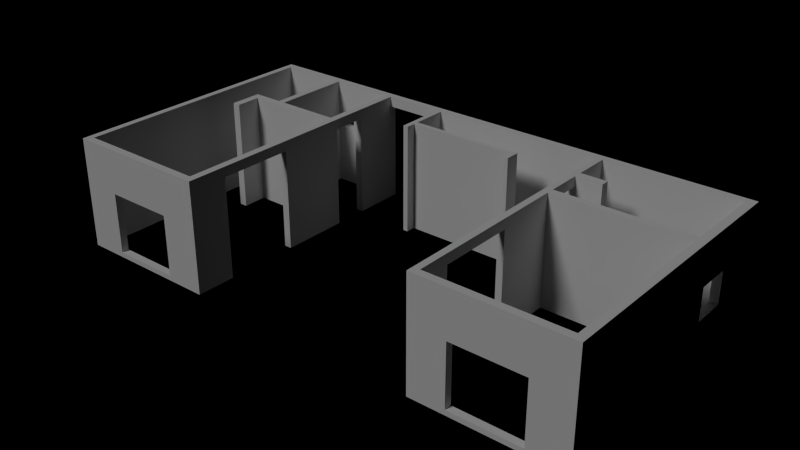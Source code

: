 # Source: klotzHouse.blend  (saved by Blender 2.74.5; exported with 4.5.12 LTS)
import bpy
from mathutils import Matrix  # noqa: F401  (used for matrix-valued properties, if any)

bpy.ops.wm.read_factory_settings(use_empty=True)
scene = bpy.context.scene
scene.name = 'Scene'

# ---- collections
col_collection_1 = bpy.data.collections.new('Collection 1'); scene.collection.children.link(col_collection_1)

# ---- world
world_world = bpy.data.worlds.new('World'); scene.world = world_world
world_world.color = (0.0, 0.0, 0.0)
world_world.use_sun_shadow = False
world_world.sun_shadow_jitter_overblur = 0.0
world_world.cycles.sampling_method = 'MANUAL'
world_world.cycles.sample_map_resolution = 256

# ---- lights
light_sun = bpy.data.lights.new('Sun', 'SUN')
light_sun.transmission_factor = 0.0
light_sun.angle = 0.1993
light_sun.energy = 1.0
light_sun.shadow_buffer_clip_start = 0.5
light_sun.shadow_soft_size = 0.1
light_sun.shadow_cascade_max_distance = 1000.0
light_sun.cycles.use_multiple_importance_sampling = False

# ---- meshes
me_plane_001 = bpy.data.meshes.new('Plane.001')
me_plane_001.from_pydata([(-0.1072, -0.09709, 1.881e-09), (0.04058, -0.09709, 1.881e-09), (-0.1072, 6.08, 1.881e-09), (0.04058, 6.08, 1.881e-09), (-0.1072, 0.07291, 1.881e-09), (0.04058, 0.07291, 1.881e-09), (3.088, -0.09709, 1.881e-09), (3.088, 0.07291, 1.881e-09), (3.258, -0.09709, 1.881e-09), (3.258, 0.07291, 1.881e-09), (3.088, 6.08, 1.881e-09), (3.258, 6.08, 1.881e-09), (0.04058, 5.91, 1.881e-09), (-0.1072, 5.91, 1.881e-09), (3.088, 5.91, 1.881e-09), (3.258, 5.91, 1.881e-09), (1.484, 5.91, 1.881e-09), (1.644, 5.91, 1.881e-09), (1.484, 6.08, 1.881e-09), (1.644, 6.08, 1.881e-09), (1.484, 4.083, 1.881e-09), (1.644, 4.083, 1.881e-09), (1.484, 3.905, 1.881e-09), (1.644, 3.905, 1.881e-09), (0.9686, 4.083, 1.881e-09), (0.9686, 3.905, 1.881e-09), (0.7883, 4.083, 1.881e-09), (0.7883, 3.905, 1.881e-09), (0.9686, 3.331, 1.881e-09), (0.7883, 3.331, 1.881e-09), (3.088, 4.083, 1.881e-09), (3.258, 4.083, 1.881e-09), (3.088, 3.905, 1.881e-09), (3.258, 3.905, 1.881e-09), (-0.1072, -0.09709, 2.529), (0.04058, -0.09709, 2.529), (-0.1072, 6.08, 2.529), (0.04058, 6.08, 2.529), (-0.1072, 0.07291, 2.529), (0.04058, 0.07291, 2.529), (3.088, -0.09709, 2.529), (3.088, 0.07291, 2.529), (3.258, -0.09709, 2.529), (3.258, 0.07291, 2.529), (3.088, 6.08, 2.529), (3.258, 6.08, 2.529), (0.04058, 5.91, 2.529), (-0.1072, 5.91, 2.529), (3.088, 5.91, 2.529), (3.258, 5.91, 2.529), (1.484, 5.91, 2.529), (1.644, 5.91, 2.529), (1.484, 6.08, 2.529), (1.644, 6.08, 2.529), (1.484, 4.083, 2.529), (1.644, 4.083, 2.529), (1.484, 3.905, 2.529), (1.644, 3.905, 2.529), (0.9686, 4.083, 2.529), (0.9686, 3.905, 2.529), (0.7883, 4.083, 2.529), (0.7883, 3.905, 2.529), (0.9686, 3.331, 2.529), (0.7883, 3.331, 2.529), (3.088, 4.083, 2.529), (3.258, 4.083, 2.529), (3.088, 3.905, 2.529), (3.258, 3.905, 2.529), (3.088, 2.514, 1.881e-09), (3.258, 2.514, 1.881e-09), (3.088, 2.514, 2.529), (3.258, 2.514, 2.529), (3.088, 0.8117, 1.881e-09), (3.258, 0.8117, 1.881e-09), (3.088, 0.8117, 2.529), (3.258, 0.8117, 2.529), (0.7754, 0.07291, 1.881e-09), (0.7754, -0.09709, 1.881e-09), (0.7754, 0.07291, 2.529), (0.7754, -0.09709, 2.529), (2.353, -0.09709, 1.881e-09), (2.353, -0.09709, 2.529), (2.353, 0.07291, 1.881e-09), (2.353, 0.07291, 2.529), (0.04058, 4.875, 1.881e-09), (-0.1072, 4.875, 1.881e-09), (0.04058, 4.875, 2.529), (-0.1072, 4.875, 2.529), (0.04058, 4.084, 1.881e-09), (-0.1072, 4.084, 1.881e-09), (0.04058, 4.084, 2.529), (-0.1072, 4.084, 2.529), (1.037, 5.91, 0.0), (1.037, 6.08, 0.0), (1.037, 5.91, 2.529), (1.037, 6.08, 2.529), (1.403, 5.91, 0.0), (1.403, 6.08, 0.0), (1.403, 5.91, 2.529), (1.403, 6.08, 2.529), (1.757, 5.91, 0.0), (1.757, 6.08, 0.0), (1.757, 5.91, 2.529), (1.757, 6.08, 2.529), (2.104, 5.91, 0.0), (2.104, 6.08, 0.0), (2.104, 5.91, 2.529), (2.104, 6.08, 2.529), (3.088, 4.875, 1.881e-09), (3.258, 4.875, 1.881e-09), (3.088, 4.875, 2.529), (3.258, 4.875, 2.529), (0.04058, -0.09709, 2.299), (3.088, -0.09709, 2.299), (1.484, 6.08, 2.299), (0.04058, 6.08, 2.299), (3.088, 6.08, 2.299), (1.644, 6.08, 2.299), (3.258, 6.08, 2.299), (3.258, 0.07291, 2.299), (3.258, 3.905, 2.299), (-0.1072, 6.08, 2.299), (3.258, -0.09709, 2.299), (-0.1072, 0.07291, 2.299), (-0.1072, -0.09709, 2.299), (-0.1072, 5.91, 2.299), (3.258, 5.91, 2.299), (3.258, 4.083, 2.299), (3.258, 2.514, 2.299), (3.258, 0.8117, 2.299), (0.7754, -0.09709, 2.299), (2.353, -0.09709, 2.299), (-0.1072, 4.875, 2.299), (-0.1072, 4.084, 2.299), (1.037, 6.08, 2.299), (1.403, 6.08, 2.299), (1.757, 6.08, 2.299), (2.104, 6.08, 2.299), (3.258, 4.875, 2.299), (0.9686, 3.331, 2.299), (0.9686, 3.905, 2.299), (1.484, 3.905, 2.299), (1.644, 3.905, 2.299), (0.04058, 0.07291, 2.299), (0.04058, 5.91, 2.299), (0.7883, 3.905, 2.299), (0.7883, 3.331, 2.299), (3.088, 3.905, 2.299), (1.484, 5.91, 2.299), (0.9686, 4.083, 2.299), (0.7883, 4.083, 2.299), (3.088, 0.07291, 2.299), (1.484, 4.083, 2.299), (3.088, 2.514, 2.299), (3.088, 0.8117, 2.299), (0.7754, 0.07291, 2.299), (2.353, 0.07291, 2.299), (0.04058, 4.875, 2.299), (0.04058, 4.084, 2.299), (1.037, 5.91, 2.299), (1.403, 5.91, 2.299), (1.644, 4.083, 2.299), (1.644, 5.91, 2.299), (3.088, 5.91, 2.299), (3.088, 4.083, 2.299), (1.757, 5.91, 2.299), (2.104, 5.91, 2.299), (3.088, 4.875, 2.299), (0.04058, -0.09709, 1.502), (1.484, 6.08, 1.502), (0.9686, 3.331, 1.502), (1.484, 3.905, 1.502), (0.04058, 0.07291, 1.502), (3.088, 6.08, 1.502), (3.258, 6.08, 1.502), (3.258, 0.07291, 1.502), (0.7883, 3.905, 1.502), (3.258, -0.09709, 1.502), (-0.1072, 0.07291, 1.502), (-0.1072, 5.91, 1.502), (0.9686, 4.083, 1.502), (1.644, 4.083, 1.502), (1.484, 4.083, 1.502), (3.088, 5.91, 1.502), (3.258, 5.91, 1.502), (3.088, -0.09709, 1.502), (0.04058, 6.08, 1.502), (1.644, 6.08, 1.502), (3.258, 3.905, 1.502), (-0.1072, 6.08, 1.502), (-0.1072, -0.09709, 1.502), (3.258, 4.083, 1.502), (3.258, 2.514, 1.502), (3.258, 0.8117, 1.502), (0.7754, -0.09709, 1.502), (2.353, -0.09709, 1.502), (-0.1072, 4.875, 1.502), (-0.1072, 4.084, 1.502), (1.037, 6.08, 1.502), (1.403, 6.08, 1.502), (1.757, 6.08, 1.502), (2.104, 6.08, 1.502), (3.258, 4.875, 1.502), (0.9686, 3.905, 1.502), (1.644, 3.905, 1.502), (0.04058, 5.91, 1.502), (0.7883, 3.331, 1.502), (3.088, 3.905, 1.502), (1.484, 5.91, 1.502), (0.7883, 4.083, 1.502), (3.088, 0.07291, 1.502), (3.088, 2.514, 1.502), (3.088, 0.8117, 1.502), (0.7754, 0.07291, 1.502), (2.353, 0.07291, 1.502), (0.04058, 4.875, 1.502), (0.04058, 4.084, 1.502), (1.037, 5.91, 1.502), (1.403, 5.91, 1.502), (1.644, 5.91, 1.502), (3.088, 4.083, 1.502), (1.757, 5.91, 1.502), (2.104, 5.91, 1.502), (3.088, 4.875, 1.502), (0.04058, -0.09709, 0.1144), (1.484, 6.08, 0.1144), (0.9686, 3.331, 0.1144), (1.484, 3.905, 0.1144), (0.04058, 0.07291, 0.1144), (3.088, 6.08, 0.1144), (3.258, 6.08, 0.1144), (3.258, 0.07291, 0.1144), (0.7883, 3.905, 0.1144), (3.258, -0.09709, 0.1144), (-0.1072, 0.07291, 0.1144), (-0.1072, 5.91, 0.1144), (0.9686, 4.083, 0.1144), (1.644, 4.083, 0.1144), (1.484, 4.083, 0.1144), (3.088, 5.91, 0.1144), (3.258, 5.91, 0.1144), (3.088, -0.09709, 0.1144), (0.04058, 6.08, 0.1144), (1.644, 6.08, 0.1144), (3.258, 3.905, 0.1144), (-0.1072, 6.08, 0.1144), (-0.1072, -0.09709, 0.1144), (3.258, 4.083, 0.1144), (3.258, 2.514, 0.1144), (3.258, 0.8117, 0.1144), (0.7754, -0.09709, 0.1144), (2.353, -0.09709, 0.1144), (-0.1072, 4.875, 0.1144), (-0.1072, 4.084, 0.1144), (1.037, 6.08, 0.1144), (1.403, 6.08, 0.1144), (1.757, 6.08, 0.1144), (2.104, 6.08, 0.1144), (3.258, 4.875, 0.1144), (0.9686, 3.905, 0.1144), (1.644, 3.905, 0.1144), (0.04058, 5.91, 0.1144), (0.7883, 3.331, 0.1144), (3.088, 3.905, 0.1144), (1.484, 5.91, 0.1144), (0.7883, 4.083, 0.1144), (3.088, 0.07291, 0.1144), (3.088, 2.514, 0.1144), (3.088, 0.8117, 0.1144), (0.7754, 0.07291, 0.1144), (2.353, 0.07291, 0.1144), (0.04058, 4.875, 0.1144), (0.04058, 4.084, 0.1144), (1.037, 5.91, 0.1144), (1.403, 5.91, 0.1144), (1.644, 5.91, 0.1144), (3.088, 4.083, 0.1144), (1.757, 5.91, 0.1144), (2.104, 5.91, 0.1144), (3.088, 4.875, 0.1144), (0.04058, -0.09709, 1.589), (1.484, 6.08, 1.589), (0.9686, 3.331, 1.589), (1.484, 3.905, 1.589), (0.04058, 0.07291, 1.589), (3.088, 6.08, 1.589), (3.258, 6.08, 1.589), (3.258, 0.07291, 1.589), (0.7883, 3.905, 1.589), (3.258, -0.09709, 1.589), (-0.1072, 0.07291, 1.589), (-0.1072, 5.91, 1.589), (0.9686, 4.083, 1.589), (1.644, 4.083, 1.589), (1.484, 4.083, 1.589), (3.088, 5.91, 1.589), (3.258, 5.91, 1.589), (3.088, -0.09709, 1.589), (0.04058, 6.08, 1.589), (1.644, 6.08, 1.589), (3.258, 3.905, 1.589), (-0.1072, 6.08, 1.589), (-0.1072, -0.09709, 1.589), (3.258, 4.083, 1.589), (3.258, 2.514, 1.589), (3.258, 0.8117, 1.589), (0.7754, -0.09709, 1.589), (2.353, -0.09709, 1.589), (-0.1072, 4.875, 1.589), (-0.1072, 4.084, 1.589), (1.037, 6.08, 1.589), (1.403, 6.08, 1.589), (1.757, 6.08, 1.589), (2.104, 6.08, 1.589), (3.258, 4.875, 1.589), (0.9686, 3.905, 1.589), (1.644, 3.905, 1.589), (0.04058, 5.91, 1.589), (0.7883, 3.331, 1.589), (3.088, 3.905, 1.589), (1.484, 5.91, 1.589), (0.7883, 4.083, 1.589), (3.088, 0.07291, 1.589), (3.088, 2.514, 1.589), (3.088, 0.8117, 1.589), (0.7754, 0.07291, 1.589), (2.353, 0.07291, 1.589), (0.04058, 4.875, 1.589), (0.04058, 4.084, 1.589), (1.037, 5.91, 1.589), (1.403, 5.91, 1.589), (1.644, 5.91, 1.589), (3.088, 4.083, 1.589), (1.757, 5.91, 1.589), (2.104, 5.91, 1.589), (3.088, 4.875, 1.589), (0.04058, -0.09709, 0.8602), (1.484, 6.08, 0.8602), (0.9686, 3.331, 0.8602), (1.484, 3.905, 0.8602), (0.04058, 0.07291, 0.8602), (3.088, 6.08, 0.8602), (3.258, 6.08, 0.8602), (0.7883, 3.905, 0.8602), (-0.1072, 0.07291, 0.8602), (-0.1072, 5.91, 0.8602), (0.9686, 4.083, 0.8602), (1.644, 4.083, 0.8602), (1.484, 4.083, 0.8602), (3.088, 5.91, 0.8602), (3.258, 5.91, 0.8602), (0.04058, 6.08, 0.8602), (1.644, 6.08, 0.8602), (3.258, 3.905, 0.8602), (-0.1072, 6.08, 0.8602), (-0.1072, -0.09709, 0.8602), (3.258, 4.083, 0.8602), (3.258, 2.514, 0.8602), (0.7754, -0.09709, 0.8602), (-0.1072, 4.875, 0.8602), (-0.1072, 4.084, 0.8602), (1.037, 6.08, 0.8602), (1.403, 6.08, 0.8602), (1.757, 6.08, 0.8602), (2.104, 6.08, 0.8602), (3.258, 4.875, 0.8602), (0.9686, 3.905, 0.8602), (1.644, 3.905, 0.8602), (0.04058, 5.91, 0.8602), (0.7883, 3.331, 0.8602), (3.088, 3.905, 0.8602), (1.484, 5.91, 0.8602), (0.7883, 4.083, 0.8602), (3.088, 2.514, 0.8602), (0.7754, 0.07291, 0.8602), (0.04058, 4.875, 0.8602), (0.04058, 4.084, 0.8602), (1.037, 5.91, 0.8602), (1.403, 5.91, 0.8602), (1.644, 5.91, 0.8602), (3.088, 4.083, 0.8602), (1.757, 5.91, 0.8602), (2.104, 5.91, 0.8602), (3.088, 4.875, 0.8602), (1.484, 6.08, 1.441), (0.9686, 3.331, 1.441), (1.484, 3.905, 1.441), (3.088, 6.08, 1.441), (3.258, 6.08, 1.441), (0.7883, 3.905, 1.441), (-0.1072, 5.91, 1.441), (0.9686, 4.083, 1.441), (1.644, 4.083, 1.441), (1.484, 4.083, 1.441), (3.088, 5.91, 1.441), (3.258, 5.91, 1.441), (0.04058, 6.08, 1.441), (1.644, 6.08, 1.441), (3.258, 3.905, 1.441), (-0.1072, 6.08, 1.441), (3.258, 4.083, 1.441), (3.258, 2.514, 1.441), (-0.1072, 4.875, 1.441), (1.037, 6.08, 1.441), (1.403, 6.08, 1.441), (1.757, 6.08, 1.441), (2.104, 6.08, 1.441), (3.258, 4.875, 1.441), (0.9686, 3.905, 1.441), (1.644, 3.905, 1.441), (0.04058, 5.91, 1.441), (0.7883, 3.331, 1.441), (3.088, 3.905, 1.441), (1.484, 5.91, 1.441), (0.7883, 4.083, 1.441), (3.088, 2.514, 1.441), (0.04058, 4.875, 1.441), (1.037, 5.91, 1.441), (1.403, 5.91, 1.441), (1.644, 5.91, 1.441), (3.088, 4.083, 1.441), (1.757, 5.91, 1.441), (2.104, 5.91, 1.441), (3.088, 4.875, 1.441), (0.04058, -0.09709, 1.781), (1.484, 6.08, 1.781), (0.9686, 3.331, 1.781), (1.484, 3.905, 1.781), (0.04058, 0.07291, 1.781), (3.088, 6.08, 1.781), (3.258, 6.08, 1.781), (3.258, 0.07291, 1.781), (0.7883, 3.905, 1.781), (3.258, -0.09709, 1.781), (-0.1072, 0.07291, 1.781), (-0.1072, 5.91, 1.781), (0.9686, 4.083, 1.781), (1.644, 4.083, 1.781), (1.484, 4.083, 1.781), (3.088, 5.91, 1.781), (3.258, 5.91, 1.781), (3.088, -0.09709, 1.781), (0.04058, 6.08, 1.781), (1.644, 6.08, 1.781), (3.258, 3.905, 1.781), (-0.1072, 6.08, 1.781), (-0.1072, -0.09709, 1.781), (3.258, 4.083, 1.781), (3.258, 2.514, 1.781), (3.258, 0.8117, 1.781), (0.7754, -0.09709, 1.781), (2.353, -0.09709, 1.781), (-0.1072, 4.875, 1.781), (-0.1072, 4.084, 1.781), (1.037, 6.08, 1.781), (1.403, 6.08, 1.781), (1.757, 6.08, 1.781), (2.104, 6.08, 1.781), (3.258, 4.875, 1.781), (0.9686, 3.905, 1.781), (1.644, 3.905, 1.781), (0.04058, 5.91, 1.781), (0.7883, 3.331, 1.781), (3.088, 3.905, 1.781), (1.484, 5.91, 1.781), (0.7883, 4.083, 1.781), (3.088, 0.07291, 1.781), (3.088, 2.514, 1.781), (3.088, 0.8117, 1.781), (0.7754, 0.07291, 1.781), (2.353, 0.07291, 1.781), (0.04058, 4.875, 1.781), (0.04058, 4.084, 1.781), (1.037, 5.91, 1.781), (1.403, 5.91, 1.781), (1.644, 5.91, 1.781), (3.088, 4.083, 1.781), (1.757, 5.91, 1.781), (2.104, 5.91, 1.781), (3.088, 4.875, 1.781), (8.681, -0.09709, 1.881e-09), (8.681, 0.07291, 1.881e-09), (8.681, 6.08, 1.881e-09), (8.681, 5.91, 1.881e-09), (8.681, -0.09709, 2.529), (8.681, 0.07291, 2.529), (8.681, 6.08, 2.529), (8.681, 5.91, 2.529), (8.681, 6.08, 2.299), (8.681, 0.07291, 2.299), (8.681, -0.09709, 2.299), (8.681, 5.91, 2.299), (8.681, 6.08, 1.502), (8.681, 0.07291, 1.502), (8.681, -0.09709, 1.502), (8.681, 5.91, 1.502), (8.681, 6.08, 0.1144), (8.681, 0.07291, 0.1144), (8.681, -0.09709, 0.1144), (8.681, 5.91, 0.1144), (8.681, 6.08, 1.589), (8.681, 0.07291, 1.589), (8.681, -0.09709, 1.589), (8.681, 5.91, 1.589), (8.681, 6.08, 0.8602), (8.681, 5.91, 0.8602), (8.681, 6.08, 1.441), (8.681, 5.91, 1.441), (8.681, 6.08, 1.781), (8.681, 0.07291, 1.781), (8.681, -0.09709, 1.781), (8.681, 5.91, 1.781), (8.833, -0.09709, 1.881e-09), (8.833, 0.07291, 1.881e-09), (8.833, 6.08, 1.881e-09), (8.833, 5.91, 1.881e-09), (8.833, -0.09709, 2.529), (8.833, 0.07291, 2.529), (8.833, 6.08, 2.529), (8.833, 5.91, 2.529), (8.833, 6.08, 2.299), (8.833, 0.07291, 2.299), (8.833, -0.09709, 2.299), (8.833, 5.91, 2.299), (8.833, 6.08, 1.502), (8.833, 0.07291, 1.502), (8.833, -0.09709, 1.502), (8.833, 5.91, 1.502), (8.833, 6.08, 0.1144), (8.833, 0.07291, 0.1144), (8.833, -0.09709, 0.1144), (8.833, 5.91, 0.1144), (8.833, 6.08, 1.589), (8.833, 0.07291, 1.589), (8.833, -0.09709, 1.589), (8.833, 5.91, 1.589), (8.833, 6.08, 0.8602), (8.833, 5.91, 0.8602), (8.833, 6.08, 1.441), (8.833, 5.91, 1.441), (8.833, 6.08, 1.781), (8.833, 0.07291, 1.781), (8.833, -0.09709, 1.781), (8.833, 5.91, 1.781), (11.86, -0.09709, 1.881e-09), (11.86, 0.07291, 1.881e-09), (11.86, 6.08, 1.881e-09), (11.86, 5.91, 1.881e-09), (11.86, -0.09709, 2.529), (11.86, 0.07291, 2.529), (11.86, 6.08, 2.529), (11.86, 5.91, 2.529), (11.86, 6.08, 2.299), (11.86, 0.07291, 2.299), (11.86, -0.09709, 2.299), (11.86, 5.91, 2.299), (11.86, 6.08, 1.502), (11.86, 0.07291, 1.502), (11.86, -0.09709, 1.502), (11.86, 5.91, 1.502), (11.86, 6.08, 0.1144), (11.86, 0.07291, 0.1144), (11.86, -0.09709, 0.1144), (11.86, 5.91, 0.1144), (11.86, 6.08, 1.589), (11.86, 0.07291, 1.589), (11.86, -0.09709, 1.589), (11.86, 5.91, 1.589), (11.86, 6.08, 0.8602), (11.86, 5.91, 0.8602), (11.86, 6.08, 1.441), (11.86, 5.91, 1.441), (11.86, 6.08, 1.781), (11.86, 0.07291, 1.781), (11.86, -0.09709, 1.781), (11.86, 5.91, 1.781), (12.05, -0.09709, 1.881e-09), (12.05, 0.07291, 1.881e-09), (12.05, 6.08, 1.881e-09), (12.05, 5.91, 1.881e-09), (12.05, -0.09709, 2.529), (12.05, 0.07291, 2.529), (12.05, 6.08, 2.529), (12.05, 5.91, 2.529), (12.05, 6.08, 2.299), (12.05, 0.07291, 2.299), (12.05, -0.09709, 2.299), (12.05, 5.91, 2.299), (12.05, 6.08, 1.502), (12.05, 0.07291, 1.502), (12.05, -0.09709, 1.502), (12.05, 5.91, 1.502), (12.05, 6.08, 0.1144), (12.05, 0.07291, 0.1144), (12.05, -0.09709, 0.1144), (12.05, 5.91, 0.1144), (12.05, 6.08, 1.589), (12.05, 0.07291, 1.589), (12.05, -0.09709, 1.589), (12.05, 5.91, 1.589), (12.05, 6.08, 0.8602), (12.05, 5.91, 0.8602), (12.05, 6.08, 1.441), (12.05, 5.91, 1.441), (12.05, 6.08, 1.781), (12.05, 0.07291, 1.781), (12.05, -0.09709, 1.781), (12.05, 5.91, 1.781), (3.258, 0.07291, 0.8602), (3.258, -0.09709, 0.8602), (3.088, -0.09709, 0.8602), (3.258, 0.8117, 0.8602), (2.353, -0.09709, 0.8602), (3.088, 0.07291, 0.8602), (3.088, 0.8117, 0.8602), (2.353, 0.07291, 0.8602), (8.681, 0.07291, 0.8602), (8.681, -0.09709, 0.8602), (8.833, 0.07291, 0.8602), (8.833, -0.09709, 0.8602), (11.86, 0.07291, 0.8602), (11.86, -0.09709, 0.8602), (12.05, 0.07291, 0.8602), (12.05, -0.09709, 0.8602), (3.258, 0.07291, 1.441), (3.258, -0.09709, 1.441), (3.088, -0.09709, 1.441), (3.258, 0.8117, 1.441), (2.353, -0.09709, 1.441), (3.088, 0.07291, 1.441), (3.088, 0.8117, 1.441), (2.353, 0.07291, 1.441), (8.681, 0.07291, 1.441), (8.681, -0.09709, 1.441), (8.833, 0.07291, 1.441), (8.833, -0.09709, 1.441), (11.86, 0.07291, 1.441), (11.86, -0.09709, 1.441), (12.05, 0.07291, 1.441), (12.05, -0.09709, 1.441), (8.681, 5.072, 1.881e-09), (8.681, 5.072, 2.529), (8.681, 5.072, 2.299), (8.681, 5.072, 1.502), (8.681, 5.072, 0.1144), (8.681, 5.072, 1.589), (8.681, 5.072, 0.8602), (8.681, 5.072, 1.441), (8.681, 5.072, 1.781), (8.833, 5.072, 1.881e-09), (8.833, 5.072, 2.529), (8.833, 5.072, 2.299), (8.833, 5.072, 1.502), (8.833, 5.072, 0.1144), (8.833, 5.072, 1.589), (8.833, 5.072, 0.8602), (8.833, 5.072, 1.441), (8.833, 5.072, 1.781), (8.681, 4.875, 1.881e-09), (8.681, 4.875, 2.529), (8.681, 4.875, 2.299), (8.681, 4.875, 1.502), (8.681, 4.875, 0.1144), (8.681, 4.875, 1.589), (8.681, 4.875, 0.8602), (8.681, 4.875, 1.441), (8.681, 4.875, 1.781), (8.833, 4.875, 1.881e-09), (8.833, 4.875, 2.529), (8.833, 4.875, 2.299), (8.833, 4.875, 1.502), (8.833, 4.875, 0.1144), (8.833, 4.875, 1.589), (8.833, 4.875, 0.8602), (8.833, 4.875, 1.441), (8.833, 4.875, 1.781), (9.442, 5.072, 1.881e-09), (9.442, 5.072, 2.529), (9.442, 5.072, 2.299), (9.442, 5.072, 1.502), (9.442, 5.072, 0.1144), (9.442, 5.072, 1.589), (9.442, 5.072, 0.8602), (9.442, 5.072, 1.441), (9.442, 5.072, 1.781), (9.442, 4.875, 1.881e-09), (9.442, 4.875, 2.529), (9.442, 4.875, 2.299), (9.442, 4.875, 1.502), (9.442, 4.875, 0.1144), (9.442, 4.875, 1.589), (9.442, 4.875, 0.8602), (9.442, 4.875, 1.441), (9.442, 4.875, 1.781), (11.86, 4.083, 1.881e-09), (12.05, 4.083, 1.881e-09), (12.05, 4.083, 0.1144), (12.05, 4.083, 0.8602), (12.05, 4.083, 1.441), (12.05, 4.083, 1.502), (12.05, 4.083, 1.589), (12.05, 4.083, 1.781), (12.05, 4.083, 2.299), (12.05, 4.083, 2.529), (11.86, 4.083, 2.529), (11.86, 4.083, 2.299), (11.86, 4.083, 1.781), (11.86, 4.083, 1.589), (11.86, 4.083, 1.502), (11.86, 4.083, 1.441), (11.86, 4.083, 0.8602), (11.86, 4.083, 0.1144), (12.05, 3.905, 1.881e-09), (12.05, 3.905, 0.1144), (12.05, 3.905, 0.8602), (12.05, 3.905, 1.441), (12.05, 3.905, 1.502), (12.05, 3.905, 1.589), (12.05, 3.905, 1.781), (12.05, 3.905, 2.299), (12.05, 3.905, 2.529), (11.86, 3.905, 2.529), (11.86, 3.905, 2.299), (11.86, 3.905, 1.781), (11.86, 3.905, 1.589), (11.86, 3.905, 1.502), (11.86, 3.905, 1.441), (11.86, 3.905, 0.8602), (11.86, 3.905, 0.1144), (11.86, 3.905, 1.881e-09), (8.833, 4.083, 1.881e-09), (8.833, 4.083, 2.529), (8.833, 4.083, 2.299), (8.833, 4.083, 1.781), (8.833, 4.083, 1.589), (8.833, 4.083, 1.502), (8.833, 4.083, 1.441), (8.833, 4.083, 0.8602), (8.833, 4.083, 0.1144), (8.833, 3.905, 2.529), (8.833, 3.905, 2.299), (8.833, 3.905, 1.781), (8.833, 3.905, 1.589), (8.833, 3.905, 1.502), (8.833, 3.905, 1.441), (8.833, 3.905, 0.8602), (8.833, 3.905, 0.1144), (8.833, 3.905, 1.881e-09), (8.681, 4.083, 1.881e-09), (8.681, 4.083, 2.529), (8.681, 4.083, 2.299), (8.681, 4.083, 1.781), (8.681, 4.083, 1.589), (8.681, 4.083, 1.502), (8.681, 4.083, 1.441), (8.681, 4.083, 0.8602), (8.681, 4.083, 0.1144), (8.681, 3.905, 2.529), (8.681, 3.905, 2.299), (8.681, 3.905, 1.781), (8.681, 3.905, 1.589), (8.681, 3.905, 1.502), (8.681, 3.905, 1.441), (8.681, 3.905, 0.8602), (8.681, 3.905, 0.1144), (8.681, 3.905, 1.881e-09), (11.86, 4.875, 1.881e-09), (12.05, 4.875, 1.881e-09), (12.05, 4.875, 0.1144), (12.05, 4.875, 0.8602), (12.05, 4.875, 1.441), (12.05, 4.875, 1.502), (12.05, 4.875, 1.589), (12.05, 4.875, 1.781), (12.05, 4.875, 2.299), (12.05, 4.875, 2.529), (11.86, 4.875, 2.529), (11.86, 4.875, 2.299), (11.86, 4.875, 1.781), (11.86, 4.875, 1.589), (11.86, 4.875, 1.502), (11.86, 4.875, 1.441), (11.86, 4.875, 0.8602), (11.86, 4.875, 0.1144), (8.681, 2.514, 1.881e-09), (8.833, 2.514, 1.881e-09), (8.833, 2.514, 0.1144), (8.833, 2.514, 0.8602), (8.833, 2.514, 1.441), (8.833, 2.514, 1.502), (8.833, 2.514, 1.589), (8.833, 2.514, 1.781), (8.833, 2.514, 2.299), (8.833, 2.514, 2.529), (8.681, 2.514, 2.529), (8.681, 2.514, 2.299), (8.681, 2.514, 1.781), (8.681, 2.514, 1.589), (8.681, 2.514, 1.502), (8.681, 2.514, 1.441), (8.681, 2.514, 0.8602), (8.681, 2.514, 0.1144), (8.833, 0.8117, 1.881e-09), (8.833, 0.8117, 0.1144), (8.833, 0.8117, 0.8602), (8.833, 0.8117, 1.441), (8.833, 0.8117, 1.502), (8.833, 0.8117, 1.589), (8.833, 0.8117, 1.781), (8.833, 0.8117, 2.299), (8.833, 0.8117, 2.529), (8.681, 0.8117, 2.529), (8.681, 0.8117, 2.299), (8.681, 0.8117, 1.781), (8.681, 0.8117, 1.589), (8.681, 0.8117, 1.502), (8.681, 0.8117, 1.441), (8.681, 0.8117, 0.8602), (8.681, 0.8117, 0.1144), (8.681, 0.8117, 1.881e-09), (9.533, -0.09709, 0.0), (11.16, -0.09709, 0.0), (11.16, -0.09709, 0.1144), (9.533, -0.09709, 0.1144), (9.533, -0.09709, 1.502), (11.16, -0.09709, 1.502), (11.16, -0.09709, 1.589), (9.533, -0.09709, 1.589), (9.533, 0.07291, 1.781), (11.16, 0.07291, 1.781), (11.16, 0.07291, 1.589), (9.533, 0.07291, 1.589), (9.533, 0.07291, 2.299), (11.16, 0.07291, 2.299), (11.16, 0.07291, 2.529), (9.533, 0.07291, 2.529), (9.533, -0.09709, 2.529), (11.16, -0.09709, 2.529), (9.533, 0.07291, 0.0), (11.16, 0.07291, 0.0), (11.16, -0.09709, 1.781), (9.533, -0.09709, 1.781), (11.16, 0.07291, 1.502), (9.533, 0.07291, 1.502), (9.533, 0.07291, 0.1144), (11.16, 0.07291, 0.1144), (11.16, -0.09709, 2.299), (9.533, -0.09709, 2.299), (9.533, -0.09709, 0.8602), (11.16, -0.09709, 0.8602), (9.533, 0.07291, 0.8602), (11.16, 0.07291, 0.8602), (9.533, 0.07291, 1.441), (11.16, 0.07291, 1.441), (9.533, -0.09709, 1.441), (11.16, -0.09709, 1.441), (4.601, 6.08, 1.502), (4.601, 6.08, 1.441), (4.601, 6.08, 2.299), (4.601, 6.08, 1.781), (4.601, 6.08, 2.529), (4.601, 5.91, 2.529), (4.601, 5.91, 1.781), (4.601, 5.91, 1.589), (4.601, 5.91, 1.502), (4.601, 5.91, 1.881e-09), (4.601, 6.08, 1.881e-09), (4.601, 6.08, 0.8602), (4.601, 5.91, 0.8602), (4.601, 5.91, 0.1144), (4.601, 6.08, 0.1144), (4.601, 5.91, 2.299), (4.601, 5.91, 1.441), (4.601, 6.08, 1.589), (4.719, 6.08, 1.502), (4.719, 6.08, 2.299), (4.719, 5.91, 2.529), (4.719, 5.91, 1.589), (4.719, 5.91, 1.502), (4.719, 6.08, 1.881e-09), (4.719, 5.91, 0.1144), (4.719, 6.08, 0.1144), (4.719, 6.08, 1.781), (4.719, 6.08, 1.441), (4.719, 6.08, 2.529), (4.719, 5.91, 1.781), (4.719, 5.91, 1.881e-09), (4.719, 6.08, 0.8602), (4.719, 5.91, 0.8602), (4.719, 5.91, 2.299), (4.719, 5.91, 1.441), (4.719, 6.08, 1.589), (4.601, 5.483, 2.529), (4.601, 5.483, 1.781), (4.601, 5.483, 1.589), (4.601, 5.483, 1.502), (4.601, 5.483, 1.881e-09), (4.601, 5.483, 0.8602), (4.601, 5.483, 0.1144), (4.601, 5.483, 2.299), (4.601, 5.483, 1.441), (4.719, 5.483, 2.529), (4.719, 5.483, 1.589), (4.719, 5.483, 1.502), (4.719, 5.483, 0.1144), (4.719, 5.483, 1.781), (4.719, 5.483, 1.881e-09), (4.719, 5.483, 0.8602), (4.719, 5.483, 2.299), (4.719, 5.483, 1.441), (4.601, 5.089, 2.529), (4.601, 5.089, 1.781), (4.601, 5.089, 1.589), (4.601, 5.089, 1.502), (4.601, 5.089, 1.881e-09), (4.601, 5.089, 0.8602), (4.601, 5.089, 0.1144), (4.601, 5.089, 2.299), (4.601, 5.089, 1.441), (4.719, 5.089, 2.529), (4.719, 5.089, 1.589), (4.719, 5.089, 1.502), (4.719, 5.089, 0.1144), (4.719, 5.089, 1.781), (4.719, 5.089, 1.881e-09), (4.719, 5.089, 0.8602), (4.719, 5.089, 2.299), (4.719, 5.089, 1.441), (4.601, 4.977, 2.529), (4.601, 4.977, 1.781), (4.601, 4.977, 1.589), (4.601, 4.977, 1.502), (4.601, 4.977, 1.881e-09), (4.601, 4.977, 0.8602), (4.601, 4.977, 0.1144), (4.601, 4.977, 2.299), (4.601, 4.977, 1.441), (4.719, 4.977, 2.529), (4.719, 4.977, 1.589), (4.719, 4.977, 1.502), (4.719, 4.977, 0.1144), (4.719, 4.977, 1.781), (4.719, 4.977, 1.881e-09), (4.719, 4.977, 0.8602), (4.719, 4.977, 2.299), (4.719, 4.977, 1.441), (4.601, 4.752, 2.529), (4.601, 4.752, 1.781), (4.601, 4.752, 1.589), (4.601, 4.752, 1.502), (4.601, 4.752, 1.881e-09), (4.601, 4.752, 0.8602), (4.601, 4.752, 0.1144), (4.601, 4.752, 2.299), (4.601, 4.752, 1.441), (4.719, 4.752, 2.529), (4.719, 4.752, 1.589), (4.719, 4.752, 1.502), (4.719, 4.752, 0.1144), (4.719, 4.752, 1.781), (4.719, 4.752, 1.881e-09), (4.719, 4.752, 0.8602), (4.719, 4.752, 2.299), (4.719, 4.752, 1.441), (7.23, 5.089, 2.529), (7.23, 5.089, 1.589), (7.23, 5.089, 1.502), (7.23, 5.089, 0.1144), (7.23, 5.089, 1.781), (7.23, 5.089, 1.881e-09), (7.23, 5.089, 0.8602), (7.23, 5.089, 2.299), (7.23, 5.089, 1.441), (7.23, 4.977, 2.529), (7.23, 4.977, 1.589), (7.23, 4.977, 1.502), (7.23, 4.977, 0.1144), (7.23, 4.977, 1.781), (7.23, 4.977, 1.881e-09), (7.23, 4.977, 0.8602), (7.23, 4.977, 2.299), (7.23, 4.977, 1.441), (7.331, 5.089, 2.529), (7.331, 5.089, 1.589), (7.331, 5.089, 1.502), (7.331, 5.089, 0.1144), (7.331, 5.089, 1.781), (7.331, 5.089, 1.881e-09), (7.331, 5.089, 0.8602), (7.331, 5.089, 2.299), (7.331, 5.089, 1.441), (7.331, 4.977, 2.529), (7.331, 4.977, 1.589), (7.331, 4.977, 1.502), (7.331, 4.977, 0.1144), (7.331, 4.977, 1.781), (7.331, 4.977, 1.881e-09), (7.331, 4.977, 0.8602), (7.331, 4.977, 2.299), (7.331, 4.977, 1.441), (7.23, 4.752, 2.529), (7.23, 4.752, 1.589), (7.23, 4.752, 1.502), (7.23, 4.752, 0.1144), (7.23, 4.752, 1.781), (7.23, 4.752, 1.881e-09), (7.23, 4.752, 0.8602), (7.23, 4.752, 2.299), (7.23, 4.752, 1.441), (7.331, 4.752, 2.529), (7.331, 4.752, 1.589), (7.331, 4.752, 1.502), (7.331, 4.752, 0.1144), (7.331, 4.752, 1.781), (7.331, 4.752, 1.881e-09), (7.331, 4.752, 0.8602), (7.331, 4.752, 2.299), (7.331, 4.752, 1.441)], [], [(131, 113, 40, 81), (134, 115, 37, 95), (139, 140, 59, 62), (141, 142, 57, 56), (157, 144, 46, 86), (136, 117, 53, 103), (118, 116, 44, 45), (128, 120, 67, 71), (140, 141, 56, 59), (115, 121, 36, 37), (145, 146, 63, 61), (877, 878, 495, 503), (117, 114, 52, 53), (142, 147, 66, 57), (123, 124, 34, 38), (133, 123, 38, 91), (160, 148, 50, 98), (149, 150, 60, 58), (161, 162, 51, 55), (154, 151, 41, 74), (121, 125, 47, 36), (152, 149, 58, 54), (167, 164, 64, 110), (164, 161, 55, 64), (124, 112, 35, 34), (146, 139, 62, 63), (155, 143, 39, 78), (875, 884, 486, 488), (148, 152, 54, 50), (120, 127, 65, 67), (166, 163, 48, 106), (150, 145, 61, 60), (138, 126, 49, 111), (113, 122, 42, 40), (129, 128, 71, 75), (147, 153, 70, 66), (153, 154, 74, 70), (119, 129, 75, 43), (112, 130, 79, 35), (156, 155, 78, 83), (130, 131, 81, 79), (151, 156, 83, 41), (158, 157, 86, 90), (125, 132, 87, 47), (132, 133, 91, 87), (143, 158, 90, 39), (135, 134, 95, 99), (144, 159, 94, 46), (159, 160, 98, 94), (114, 135, 99, 52), (137, 136, 103, 107), (162, 165, 102, 51), (165, 166, 106, 102), (116, 137, 107, 44), (163, 167, 110, 48), (127, 138, 111, 65), (451, 441, 113, 131), (454, 442, 115, 134), (456, 443, 117, 136), (430, 429, 116, 118), (448, 444, 120, 128), (442, 445, 121, 115), (443, 425, 114, 117), (434, 446, 124, 123), (453, 434, 123, 133), (445, 435, 125, 121), (446, 424, 112, 124), (444, 447, 127, 120), (458, 440, 126, 138), (441, 433, 122, 113), (403, 396, 186, 198), (431, 449, 129, 119), (424, 450, 130, 112), (450, 451, 131, 130), (435, 452, 132, 125), (452, 453, 133, 132), (455, 454, 134, 135), (425, 455, 135, 114), (457, 456, 136, 137), (429, 457, 137, 116), (628, 626, 185, 195), (426, 459, 140, 139), (427, 460, 142, 141), (471, 461, 144, 157), (459, 427, 141, 140), (432, 462, 146, 145), (460, 463, 147, 142), (474, 464, 148, 160), (436, 465, 150, 149), (468, 466, 151, 154), (438, 436, 149, 152), (462, 426, 139, 146), (469, 428, 143, 155), (464, 438, 152, 148), (465, 432, 145, 150), (463, 467, 153, 147), (437, 475, 162, 161), (470, 469, 155, 156), (466, 470, 156, 151), (472, 471, 157, 158), (428, 472, 158, 143), (461, 473, 159, 144), (473, 474, 160, 159), (468, 154, 129, 449), (154, 153, 128, 129), (267, 68, 69, 248), (476, 437, 161, 164), (478, 439, 163, 166), (475, 477, 165, 162), (477, 478, 166, 165), (439, 479, 167, 163), (476, 164, 127, 447), (164, 167, 138, 127), (279, 108, 109, 258), (405, 397, 187, 200), (388, 387, 173, 174), (401, 398, 188, 192), (396, 399, 189, 186), (885, 877, 503, 511), (397, 384, 169, 187), (344, 355, 190, 178), (360, 344, 178, 197), (399, 390, 179, 189), (355, 336, 168, 190), (398, 400, 191, 188), (407, 395, 184, 202), (626, 625, 177, 185), (624, 627, 193, 175), (336, 358, 194, 168), (198, 186, 298, 310), (390, 402, 196, 179), (357, 353, 398, 401), (384, 404, 199, 169), (387, 406, 201, 173), (385, 408, 203, 170), (386, 409, 204, 171), (416, 410, 205, 215), (408, 386, 171, 203), (389, 411, 206, 176), (409, 412, 207, 204), (418, 413, 208, 218), (391, 414, 209, 180), (630, 629, 210, 212), (393, 391, 180, 182), (411, 385, 170, 206), (374, 340, 172, 213), (413, 393, 182, 208), (414, 389, 176, 209), (412, 415, 211, 207), (392, 419, 219, 181), (195, 185, 297, 307), (629, 631, 214, 210), (342, 341, 387, 388), (340, 376, 216, 172), (410, 417, 217, 205), (630, 212, 193, 627), (323, 211, 192, 304), (420, 392, 181, 220), (422, 394, 183, 222), (419, 421, 221, 219), (394, 423, 223, 183), (420, 220, 191, 400), (335, 223, 202, 314), (93, 3, 242, 254), (80, 6, 241, 251), (373, 267, 248, 357), (383, 279, 258, 365), (101, 19, 243, 256), (11, 10, 229, 230), (69, 33, 244, 248), (3, 2, 245, 242), (19, 18, 225, 243), (4, 0, 246, 234), (89, 4, 234, 253), (2, 13, 235, 245), (0, 1, 224, 246), (33, 31, 247, 244), (109, 15, 240, 258), (6, 8, 233, 241), (9, 73, 249, 231), (1, 77, 250, 224), (77, 80, 251, 250), (13, 85, 252, 235), (85, 89, 253, 252), (97, 93, 254, 255), (18, 97, 255, 225), (105, 101, 256, 257), (10, 105, 257, 229), (28, 25, 259, 226), (22, 23, 260, 227), (84, 12, 261, 271), (25, 22, 227, 259), (27, 29, 262, 232), (23, 32, 263, 260), (96, 16, 264, 274), (24, 26, 265, 236), (72, 7, 266, 268), (20, 24, 236, 238), (29, 28, 226, 262), (76, 5, 228, 269), (16, 20, 238, 264), (26, 27, 232, 265), (32, 68, 267, 263), (21, 17, 275, 237), (82, 76, 269, 270), (7, 82, 270, 266), (88, 84, 271, 272), (5, 88, 272, 228), (12, 92, 273, 261), (92, 96, 274, 273), (72, 268, 249, 73), (30, 21, 237, 276), (104, 14, 239, 278), (17, 100, 277, 275), (100, 104, 278, 277), (14, 108, 279, 239), (30, 276, 247, 31), (358, 250, 269, 374), (250, 251, 270, 269), (628, 195, 214, 631), (195, 194, 213, 214), (200, 187, 299, 312), (174, 173, 285, 286), (192, 188, 300, 304), (186, 189, 301, 298), (187, 169, 281, 299), (178, 190, 302, 290), (197, 178, 290, 309), (189, 179, 291, 301), (190, 168, 280, 302), (188, 191, 303, 300), (202, 184, 296, 314), (185, 177, 289, 297), (175, 193, 305, 287), (168, 194, 306, 280), (194, 195, 307, 306), (179, 196, 308, 291), (363, 352, 397, 405), (169, 199, 311, 281), (173, 201, 313, 285), (170, 203, 315, 282), (171, 204, 316, 283), (215, 205, 317, 327), (203, 171, 283, 315), (176, 206, 318, 288), (204, 207, 319, 316), (218, 208, 320, 330), (180, 209, 321, 292), (212, 210, 322, 324), (182, 180, 292, 294), (206, 170, 282, 318), (213, 172, 284, 325), (208, 182, 294, 320), (209, 176, 288, 321), (207, 211, 323, 319), (181, 219, 331, 293), (214, 213, 325, 326), (210, 214, 326, 322), (361, 351, 396, 403), (172, 216, 328, 284), (205, 217, 329, 317), (212, 324, 305, 193), (220, 181, 293, 332), (222, 183, 295, 334), (219, 221, 333, 331), (183, 223, 335, 295), (220, 332, 303, 191), (467, 323, 304, 448), (479, 335, 314, 458), (254, 242, 351, 361), (256, 243, 352, 363), (230, 229, 341, 342), (248, 244, 353, 357), (242, 245, 354, 351), (243, 225, 337, 352), (234, 246, 355, 344), (253, 234, 344, 360), (245, 235, 345, 354), (246, 224, 336, 355), (883, 874, 492, 506), (244, 247, 356, 353), (258, 240, 350, 365), (224, 250, 358, 336), (235, 252, 359, 345), (252, 253, 360, 359), (255, 254, 361, 362), (225, 255, 362, 337), (257, 256, 363, 364), (229, 257, 364, 341), (226, 259, 366, 338), (227, 260, 367, 339), (271, 261, 368, 375), (259, 227, 339, 366), (232, 262, 369, 343), (260, 263, 370, 367), (274, 264, 371, 378), (236, 265, 372, 346), (238, 236, 346, 348), (262, 226, 338, 369), (269, 228, 340, 374), (264, 238, 348, 371), (265, 232, 343, 372), (263, 267, 373, 370), (237, 275, 379, 347), (272, 271, 375, 376), (228, 272, 376, 340), (261, 273, 377, 368), (273, 274, 378, 377), (276, 237, 347, 380), (278, 239, 349, 382), (275, 277, 381, 379), (277, 278, 382, 381), (239, 279, 383, 349), (276, 380, 356, 247), (415, 373, 357, 401), (423, 383, 365, 407), (194, 358, 374, 213), (359, 360, 376, 375), (360, 197, 216, 376), (197, 309, 328, 216), (309, 308, 327, 328), (308, 196, 215, 327), (402, 359, 375, 416), (351, 354, 399, 396), (352, 337, 384, 397), (354, 345, 390, 399), (353, 356, 400, 398), (365, 350, 395, 407), (345, 359, 402, 390), (362, 361, 403, 404), (337, 362, 404, 384), (364, 363, 405, 406), (341, 364, 406, 387), (338, 366, 408, 385), (339, 367, 409, 386), (375, 368, 410, 416), (366, 339, 386, 408), (343, 369, 411, 389), (367, 370, 412, 409), (378, 371, 413, 418), (346, 372, 414, 391), (348, 346, 391, 393), (369, 338, 385, 411), (371, 348, 393, 413), (372, 343, 389, 414), (370, 373, 415, 412), (347, 379, 419, 392), (368, 377, 417, 410), (377, 378, 418, 417), (380, 347, 392, 420), (382, 349, 394, 422), (379, 381, 421, 419), (381, 382, 422, 421), (349, 383, 423, 394), (380, 420, 400, 356), (211, 415, 401, 192), (223, 423, 407, 202), (196, 402, 416, 215), (307, 297, 441, 451), (310, 298, 442, 454), (312, 299, 443, 456), (286, 285, 429, 430), (304, 300, 444, 448), (298, 301, 445, 442), (882, 875, 488, 508), (299, 281, 425, 443), (290, 302, 446, 434), (309, 290, 434, 453), (301, 291, 435, 445), (302, 280, 424, 446), (300, 303, 447, 444), (314, 296, 440, 458), (297, 289, 433, 441), (287, 305, 449, 431), (280, 306, 450, 424), (306, 307, 451, 450), (291, 308, 452, 435), (308, 309, 453, 452), (281, 311, 455, 425), (285, 313, 457, 429), (282, 315, 459, 426), (283, 316, 460, 427), (327, 317, 461, 471), (315, 283, 427, 459), (288, 318, 462, 432), (316, 319, 463, 460), (330, 320, 464, 474), (292, 321, 465, 436), (324, 322, 466, 468), (294, 292, 436, 438), (318, 282, 426, 462), (325, 284, 428, 469), (320, 294, 438, 464), (321, 288, 432, 465), (319, 323, 467, 463), (293, 331, 475, 437), (326, 325, 469, 470), (322, 326, 470, 466), (328, 327, 471, 472), (284, 328, 472, 428), (317, 329, 473, 461), (324, 468, 449, 305), (332, 293, 437, 476), (334, 295, 439, 478), (331, 333, 477, 475), (295, 335, 479, 439), (332, 476, 447, 303), (153, 467, 448, 128), (167, 479, 458, 138), (198, 310, 329, 217), (310, 454, 473, 329), (454, 455, 474, 473), (455, 311, 330, 474), (311, 199, 218, 330), (199, 404, 418, 218), (404, 403, 417, 418), (403, 198, 217, 417), (200, 312, 333, 221), (312, 456, 477, 333), (456, 457, 478, 477), (457, 313, 334, 478), (313, 201, 222, 334), (201, 406, 422, 222), (406, 405, 421, 422), (405, 200, 221, 421), (527, 535, 654, 652), (515, 531, 653, 649), (510, 502, 534, 542), (506, 492, 524, 538), (531, 537, 655, 653), (617, 498, 530, 619), (523, 519, 650, 651), (504, 506, 538, 536), (482, 496, 528, 514), (492, 500, 532, 524), (887, 883, 506, 504), (888, 880, 499, 505), (879, 881, 496, 482), (889, 885, 511, 491), (890, 888, 505, 507), (878, 890, 507, 495), (880, 886, 483, 499), (891, 882, 508, 500), (874, 891, 500, 492), (881, 887, 504, 496), (876, 889, 491, 487), (849, 822, 562, 621), (537, 531, 563, 569), (536, 538, 570, 568), (829, 833, 553, 573), (524, 532, 564, 556), (514, 528, 560, 546), (523, 543, 575, 555), (822, 821, 544, 562), (826, 825, 558, 566), (830, 829, 573, 565), (520, 518, 550, 552), (543, 535, 567, 575), (500, 508, 540, 532), (706, 778, 779, 707), (490, 510, 542, 522), (491, 511, 648, 642), (508, 488, 520, 540), (511, 503, 645, 648), (496, 504, 536, 528), (705, 777, 778, 706), (484, 490, 522, 516), (488, 486, 518, 520), (704, 776, 777, 705), (502, 494, 526, 534), (498, 480, 512, 530), (543, 523, 651, 657), (568, 570, 602, 600), (507, 505, 646, 647), (546, 560, 592, 578), (556, 564, 596, 588), (562, 544, 576, 594), (566, 558, 590, 598), (539, 527, 652, 656), (552, 550, 582, 584), (503, 495, 643, 645), (548, 554, 586, 580), (499, 483, 640, 644), (560, 568, 600, 592), (519, 523, 555, 551), (538, 524, 556, 570), (833, 834, 549, 553), (840, 826, 566, 574), (535, 527, 559, 567), (531, 515, 547, 563), (532, 540, 572, 564), (842, 830, 565, 557), (839, 845, 561, 545), (846, 840, 574, 554), (539, 537, 569, 571), (540, 520, 552, 572), (527, 539, 571, 559), (528, 536, 568, 560), (853, 842, 557, 636), (837, 846, 554, 548), (586, 585, 581, 580), (587, 584, 582, 583), (606, 605, 585, 586), (607, 604, 584, 587), (639, 638, 589, 590), (603, 602, 588, 591), (576, 577, 593, 594), (579, 578, 592, 595), (590, 589, 597, 598), (591, 588, 596, 599), (595, 592, 600, 601), (601, 600, 602, 603), (598, 597, 605, 606), (599, 596, 604, 607), (537, 539, 656, 655), (621, 562, 594, 623), (505, 499, 644, 646), (570, 556, 588, 602), (487, 491, 642, 641), (574, 566, 598, 606), (653, 655, 682, 680), (641, 642, 660, 659), (564, 572, 604, 596), (646, 644, 662, 664), (651, 650, 677, 678), (554, 574, 606, 586), (657, 651, 678, 684), (572, 552, 584, 604), (672, 670, 688, 690), (251, 241, 610, 612), (241, 233, 609, 610), (231, 249, 611, 608), (268, 266, 613, 614), (266, 270, 615, 613), (268, 614, 611, 249), (251, 612, 615, 270), (633, 617, 619, 635), (855, 849, 621, 637), (647, 646, 664, 665), (845, 851, 620, 561), (594, 593, 622, 623), (637, 621, 623, 639), (612, 610, 626, 628), (610, 609, 625, 626), (608, 611, 627, 624), (614, 613, 629, 630), (613, 615, 631, 629), (614, 630, 627, 611), (612, 628, 631, 615), (702, 774, 775, 703), (645, 643, 661, 663), (851, 853, 636, 620), (623, 622, 638, 639), (494, 633, 635, 526), (825, 855, 637, 558), (558, 637, 639, 590), (767, 579, 595, 768), (768, 595, 601, 769), (769, 601, 603, 770), (770, 603, 591, 771), (771, 591, 599, 772), (772, 599, 607, 773), (773, 607, 587, 774), (774, 587, 583, 775), (776, 551, 555, 777), (777, 555, 575, 778), (778, 575, 567, 779), (779, 567, 559, 780), (780, 559, 571, 781), (781, 571, 569, 782), (782, 569, 563, 783), (783, 563, 547, 766), (535, 543, 657, 654), (495, 507, 647, 643), (660, 666, 675, 669), (666, 663, 672, 675), (661, 665, 674, 670), (665, 664, 673, 674), (664, 662, 671, 673), (663, 661, 670, 672), (662, 658, 667, 671), (643, 647, 665, 661), (644, 640, 658, 662), (671, 667, 685, 689), (654, 657, 684, 681), (648, 645, 663, 666), (674, 673, 691, 692), (642, 648, 666, 660), (680, 682, 691, 689), (678, 677, 686, 687), (684, 678, 687, 693), (681, 684, 693, 690), (676, 680, 689, 685), (682, 683, 692, 691), (683, 679, 688, 692), (679, 681, 690, 688), (669, 675, 693, 687), (675, 672, 690, 693), (673, 671, 689, 691), (649, 653, 680, 676), (655, 656, 683, 682), (668, 669, 687, 686), (656, 652, 679, 683), (652, 654, 681, 679), (670, 674, 692, 688), (712, 695, 696, 713), (713, 696, 697, 714), (714, 697, 698, 715), (715, 698, 699, 716), (716, 699, 700, 717), (717, 700, 701, 718), (718, 701, 702, 719), (719, 702, 703, 720), (728, 727, 745, 746), (704, 705, 732, 731), (706, 707, 734, 733), (723, 722, 740, 741), (708, 709, 736, 735), (725, 724, 742, 743), (710, 711, 738, 737), (577, 712, 713, 593), (593, 713, 714, 622), (622, 714, 715, 638), (638, 715, 716, 589), (589, 716, 717, 597), (597, 717, 718, 605), (605, 718, 719, 585), (585, 719, 720, 581), (549, 721, 722, 553), (553, 722, 723, 573), (573, 723, 724, 565), (565, 724, 725, 557), (557, 725, 726, 636), (636, 726, 727, 620), (620, 727, 728, 561), (561, 728, 729, 545), (734, 735, 753, 752), (736, 737, 755, 754), (701, 773, 774, 702), (738, 730, 748, 756), (700, 772, 773, 701), (711, 694, 730, 738), (726, 725, 743, 744), (709, 710, 737, 736), (724, 723, 741, 742), (707, 708, 735, 734), (722, 721, 739, 740), (705, 706, 733, 732), (729, 728, 746, 747), (727, 726, 744, 745), (757, 749, 750, 758), (758, 750, 751, 759), (759, 751, 752, 760), (760, 752, 753, 761), (761, 753, 754, 762), (762, 754, 755, 763), (763, 755, 756, 764), (764, 756, 748, 765), (732, 733, 751, 750), (696, 768, 769, 697), (737, 738, 756, 755), (695, 767, 768, 696), (735, 736, 754, 753), (733, 734, 752, 751), (785, 747, 746, 786), (786, 746, 745, 787), (787, 745, 744, 788), (788, 744, 743, 789), (789, 743, 742, 790), (790, 742, 741, 791), (791, 741, 740, 792), (792, 740, 739, 793), (794, 757, 758, 795), (795, 758, 759, 796), (796, 759, 760, 797), (797, 760, 761, 798), (798, 761, 762, 799), (799, 762, 763, 800), (800, 763, 764, 801), (801, 764, 765, 784), (710, 782, 783, 711), (711, 783, 766, 694), (831, 828, 829, 830), (533, 541, 828, 831), (827, 824, 825, 826), (534, 526, 824, 827), (823, 820, 821, 822), (530, 512, 820, 823), (828, 832, 833, 829), (809, 792, 793, 810), (811, 794, 795, 812), (541, 521, 832, 828), (619, 530, 823, 848), (513, 802, 803, 529), (529, 803, 804, 618), (618, 804, 805, 634), (634, 805, 806, 525), (525, 806, 807, 533), (533, 807, 808, 541), (541, 808, 809, 521), (521, 809, 810, 517), (485, 811, 812, 489), (489, 812, 813, 509), (509, 813, 814, 501), (501, 814, 815, 493), (493, 815, 816, 632), (632, 816, 817, 616), (616, 817, 818, 497), (497, 818, 819, 481), (786, 787, 800, 801), (787, 788, 799, 800), (788, 789, 798, 799), (789, 790, 797, 798), (790, 791, 796, 797), (791, 792, 795, 796), (792, 809, 812, 795), (809, 808, 813, 812), (808, 807, 814, 813), (807, 806, 815, 814), (806, 805, 816, 815), (805, 804, 817, 816), (804, 803, 818, 817), (803, 802, 819, 818), (785, 786, 801, 784), (521, 517, 835, 832), (832, 835, 834, 833), (542, 534, 827, 841), (841, 827, 826, 840), (525, 533, 831, 843), (843, 831, 830, 842), (513, 529, 844, 838), (838, 844, 845, 839), (522, 542, 841, 847), (847, 841, 840, 846), (634, 525, 843, 852), (516, 522, 847, 836), (836, 847, 846, 837), (635, 619, 848, 854), (529, 618, 850, 844), (618, 634, 852, 850), (118, 45, 860, 858), (526, 635, 854, 824), (824, 854, 852, 843), (854, 848, 850, 852), (848, 823, 844, 850), (823, 822, 845, 844), (822, 849, 851, 845), (849, 855, 853, 851), (855, 825, 842, 853), (825, 824, 843, 842), (707, 779, 772, 700), (708, 707, 700, 699), (709, 708, 699, 698), (710, 709, 698, 697), (782, 710, 697, 769), (781, 782, 769, 770), (780, 781, 770, 771), (779, 780, 771, 772), (49, 126, 871, 861), (230, 342, 350, 240), (342, 388, 395, 350), (388, 174, 184, 395), (174, 286, 296, 184), (286, 430, 440, 296), (430, 118, 126, 440), (118, 858, 871, 126), (858, 859, 862, 871), (859, 873, 863, 862), (873, 856, 864, 863), (856, 857, 872, 864), (857, 867, 868, 872), (867, 870, 869, 868), (870, 866, 865, 869), (11, 230, 240, 15), (669, 732, 750, 660), (660, 750, 749, 659), (668, 731, 732, 669), (885, 889, 908, 905), (858, 860, 884, 875), (890, 878, 903, 909), (857, 856, 874, 883), (859, 858, 875, 882), (867, 857, 883, 887), (872, 868, 897, 900), (866, 870, 881, 879), (863, 864, 895, 894), (869, 865, 896, 898), (862, 863, 894, 893), (873, 859, 882, 891), (856, 873, 891, 874), (870, 867, 887, 881), (861, 871, 899, 892), (892, 899, 917, 910), (880, 888, 907, 904), (889, 876, 901, 908), (886, 880, 904, 906), (864, 872, 900, 895), (877, 885, 905, 902), (871, 862, 893, 899), (878, 877, 902, 903), (888, 890, 909, 907), (868, 869, 898, 897), (915, 916, 934, 933), (923, 926, 971, 968), (918, 915, 933, 936), (943, 940, 976, 979), (916, 914, 932, 934), (927, 921, 966, 972), (908, 901, 919, 926), (934, 932, 950, 952), (940, 943, 961, 958), (943, 945, 963, 961), (929, 930, 948, 947), (942, 940, 958, 960), (935, 929, 947, 953), (931, 936, 954, 949), (912, 913, 931, 930), (945, 943, 979, 981), (926, 919, 964, 971), (910, 917, 935, 928), (940, 942, 978, 976), (913, 918, 936, 931), (917, 911, 929, 935), (921, 920, 965, 966), (911, 912, 930, 929), (922, 925, 970, 967), (948, 949, 957, 956), (947, 948, 956, 959), (951, 952, 958, 961), (953, 947, 959, 962), (954, 951, 961, 963), (949, 954, 963, 957), (952, 950, 960, 958), (946, 953, 962, 955), (939, 938, 956, 957), (936, 933, 951, 954), (944, 937, 955, 962), (933, 934, 952, 951), (930, 931, 949, 948), (945, 939, 957, 963), (941, 944, 962, 959), (928, 935, 953, 946), (938, 941, 959, 956), (993, 992, 1010, 1011), (980, 977, 1004, 1007), (966, 965, 983, 984), (994, 997, 1015, 1012), (967, 970, 988, 985), (970, 972, 990, 988), (975, 981, 1008, 1002), (969, 967, 985, 987), (938, 939, 975, 974), (920, 923, 968, 965), (937, 944, 980, 973), (939, 945, 981, 975), (924, 922, 967, 969), (944, 941, 977, 980), (925, 927, 972, 970), (941, 938, 974, 977), (989, 982, 991, 998), (984, 983, 992, 993), (985, 988, 997, 994), (990, 984, 993, 999), (986, 989, 998, 995), (983, 986, 995, 992), (987, 985, 994, 996), (988, 990, 999, 997), (971, 964, 982, 989), (972, 966, 984, 990), (968, 971, 989, 986), (997, 999, 1017, 1015), (965, 968, 986, 983), (973, 980, 1007, 1000), (996, 994, 1012, 1014), (1004, 1001, 1010, 1013), (1007, 1004, 1013, 1016), (1002, 1008, 1017, 1011), (1000, 1007, 1016, 1009), (1003, 1005, 1014, 1012), (1008, 1006, 1015, 1017), (1006, 1003, 1012, 1015), (1001, 1002, 1011, 1010), (977, 974, 1001, 1004), (998, 991, 1009, 1016), (999, 993, 1011, 1017), (976, 978, 1005, 1003), (995, 998, 1016, 1013), (981, 979, 1006, 1008), (992, 995, 1013, 1010), (979, 976, 1003, 1006), (974, 975, 1002, 1001), (895, 900, 909, 903), (900, 897, 907, 909), (897, 898, 904, 907), (898, 896, 906, 904), (914, 916, 922, 924), (916, 915, 925, 922), (915, 918, 927, 925), (918, 913, 921, 927), (913, 912, 920, 921), (912, 911, 923, 920), (911, 917, 926, 923), (917, 899, 908, 926), (899, 893, 905, 908), (893, 894, 902, 905), (894, 895, 903, 902), (608, 624, 625, 609), (119, 43, 42, 122), (501, 493, 494, 502), (497, 481, 480, 498), (493, 632, 633, 494), (175, 287, 289, 177), (231, 608, 609, 233), (489, 509, 510, 490), (624, 175, 177, 625), (485, 489, 490, 484), (509, 501, 502, 510), (616, 497, 498, 617), (431, 119, 122, 433), (632, 616, 617, 633), (9, 231, 233, 8), (287, 431, 433, 289), (757, 794, 793, 739), (892, 910, 919, 901), (47, 87, 86, 46), (973, 964, 919, 937), (721, 549, 581, 720), (94, 98, 99, 95), (835, 517, 516, 836), (53, 52, 50, 51), (45, 44, 48, 49), (884, 876, 487, 486), (860, 45, 49, 861), (861, 892, 901, 876), (487, 641, 650, 519), (551, 776, 775, 583), (44, 107, 106, 48), (34, 35, 39, 38), (48, 110, 111, 49), (551, 583, 582, 550), (103, 53, 51, 102), (37, 46, 94, 95), (487, 519, 518, 486), (107, 103, 102, 106), (884, 860, 861, 876), (55, 57, 66, 64), (61, 59, 58, 60), (52, 99, 98, 50), (55, 54, 56, 57), (40, 41, 83, 81), (973, 991, 982, 964), (484, 516, 517, 485), (548, 580, 581, 549), (668, 650, 641, 659), (78, 39, 35, 79), (91, 38, 39, 90), (87, 91, 90, 86), (110, 64, 65, 111), (659, 749, 731, 668), (776, 704, 703, 775), (928, 946, 955, 937), (973, 1000, 1009, 991), (37, 36, 47, 46), (928, 937, 919, 910), (66, 67, 65, 64), (518, 519, 551, 550), (668, 686, 677, 650), (757, 739, 731, 749), (54, 58, 59, 56), (61, 63, 62, 59), (794, 811, 810, 793), (70, 74, 75, 71), (74, 41, 43, 75), (811, 485, 517, 810), (721, 720, 703, 704), (834, 835, 836, 837), (66, 70, 71, 67), (83, 78, 79, 81), (50, 54, 55, 51), (548, 549, 834, 837), (731, 739, 721, 704), (40, 42, 43, 41), (17, 21, 20, 16), (765, 784, 785, 747), (480, 512, 513, 481), (105, 10, 14, 104), (547, 766, 767, 579), (1, 5, 76, 77), (93, 97, 96, 92), (20, 22, 25, 24), (12, 3, 93, 92), (839, 838, 820, 821), (19, 101, 100, 17), (514, 515, 547, 546), (12, 84, 85, 13), (77, 76, 82, 80), (15, 14, 10, 11), (942, 932, 914, 924), (84, 88, 89, 85), (730, 747, 729, 694), (88, 5, 4, 89), (25, 27, 26, 24), (483, 640, 649, 515), (105, 104, 100, 101), (33, 32, 30, 31), (108, 14, 15, 109), (547, 579, 578, 546), (18, 19, 17, 16), (20, 21, 23, 22), (21, 30, 32, 23), (514, 482, 483, 515), (482, 879, 886, 483), (25, 28, 29, 27), (33, 69, 68, 32), (73, 9, 7, 72), (695, 694, 729, 712), (1, 0, 4, 5), (97, 18, 16, 96), (969, 978, 942, 924), (667, 685, 676, 649), (577, 712, 729, 545), (12, 13, 2, 3), (82, 7, 6, 80), (865, 896, 906, 886), (8, 6, 7, 9), (667, 649, 640, 658), (819, 481, 513, 802), (544, 576, 577, 545), (942, 960, 950, 932), (838, 513, 512, 820), (996, 1014, 1005, 978), (695, 767, 766, 694), (996, 978, 969, 987), (765, 747, 730, 748), (544, 545, 839, 821), (865, 886, 879, 866)])
me_plane_001.use_remesh_preserve_volume = False
me_plane_001.use_remesh_preserve_attributes = False
me_plane_001.use_mirror_vertex_groups = False
me_plane_001.update()

# ---- objects
ob_sun = bpy.data.objects.new('Sun', light_sun)
ob_p0 = bpy.data.objects.new('_p0', me_plane_001)
ob_imgsezaa = bpy.data.objects.new('imgSezAA', None)
ob_imgpt0 = bpy.data.objects.new('imgPt0', None)

# ---- transforms, parenting, visibility, modifiers, constraints
ob_sun.location = (-0.2423, -2.645e-06, 19.68)
ob_sun.rotation_euler = (0.746, 0.05851, -0.3455)
ob_sun.lineart.crease_threshold = 0.0
ob_p0.location = (4.533, -5.401, 3.012e-07)
ob_p0.show_wire = True
ob_p0.lineart.crease_threshold = 0.0
ob_imgsezaa.location = (0.9859, -2.478, -4.856)
ob_imgsezaa.rotation_euler = (1.571, -0.0, 0.0)
ob_imgsezaa.scale = (22.12, 22.12, 22.12)
ob_imgsezaa.empty_display_type = 'IMAGE'
ob_imgsezaa.empty_image_offset = (0.0, 0.0)
ob_imgsezaa.color = (1.0, 1.0, 1.0, 0.3484)
ob_imgsezaa.lineart.crease_threshold = 0.0
ob_imgpt0.location = (-0.4756, 6.471, 0.0)
ob_imgpt0.rotation_euler = (0.0, -0.0, -1.571)
ob_imgpt0.scale = (20.65, 20.65, 20.65)
ob_imgpt0.empty_display_type = 'IMAGE'
ob_imgpt0.empty_image_offset = (0.0, 0.0)
ob_imgpt0.color = (1.0, 1.0, 1.0, 0.1324)
ob_imgpt0.lineart.crease_threshold = 0.0

# ---- collection membership
col_collection_1.objects.link(ob_sun)
col_collection_1.objects.link(ob_p0)
col_collection_1.objects.link(ob_imgsezaa)
col_collection_1.objects.link(ob_imgpt0)

# ---- scene / render settings (as saved in the file)
scene.frame_start = 1; scene.frame_end = 250; scene.frame_set(1)
scene.render.engine = 'CYCLES'
scene.render.resolution_percentage = 50
scene.render.dither_intensity = 0.0
scene.cycles.use_denoising = False
scene.cycles.samples = 10
scene.cycles.sampling_pattern = 'TABULATED_SOBOL'
scene.cycles.light_sampling_threshold = 0.0
scene.cycles.use_adaptive_sampling = False
scene.cycles.use_light_tree = False
scene.cycles.blur_glossy = 0.0
scene.cycles.volume_bounces = 1
scene.cycles.pixel_filter_type = 'GAUSSIAN'
scene.cycles.sample_clamp_indirect = 0.0
scene.view_settings.view_transform = 'Standard'
bpy.context.view_layer.update()

# ---- added for rendering (the .blend has no active camera): camera
cam_auto = bpy.data.cameras.new('AutoCamera')
cam_auto.lens = 50.0
cam_auto.sensor_width = 36.0
cam_auto.clip_end = 1000.0
ob_auto_camera = bpy.data.objects.new('AutoCamera', cam_auto)
scene.collection.objects.link(ob_auto_camera)
ob_auto_camera.location = (23.3324, -17.8052, 11.5282)
ob_auto_camera.rotation_euler = (1.09748, -7.21219e-08, 0.694738)
scene.camera = ob_auto_camera
bpy.context.view_layer.update()
